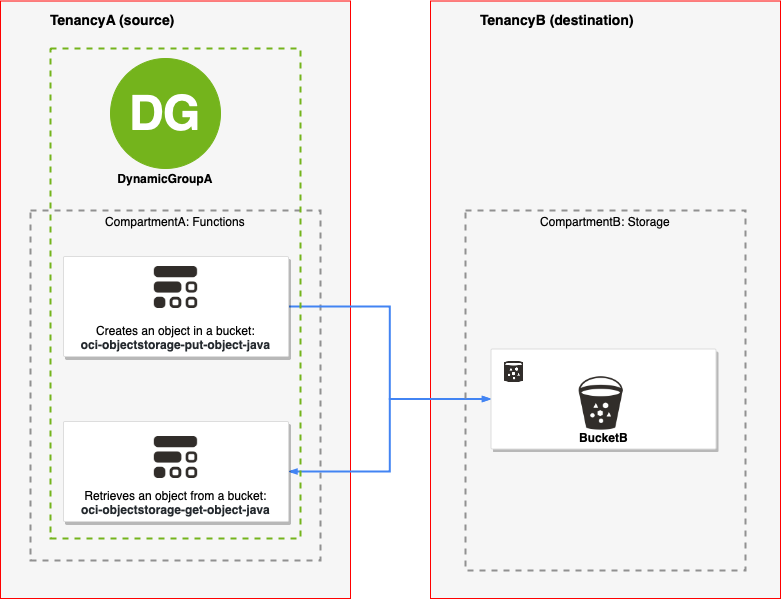

The diagram above was exported from draw.io. Its source (the exported page's mxGraphModel, read from the mxfile embedded in the PNG):
<mxGraphModel dx="1426" dy="842" grid="1" gridSize="10" guides="1" tooltips="1" connect="1" arrows="1" fold="1" page="1" pageScale="1" pageWidth="1169" pageHeight="827" background="#ffffff" math="0" shadow="0">
  <root>
    <mxCell id="0" />
    <mxCell id="1" parent="0" />
    <mxCell id="14" value="&lt;b&gt;&lt;font color=&quot;#000000&quot;&gt;TenancyB (destination)&lt;/font&gt;&lt;/b&gt;" style="fillColor=#F6F6F6;strokeColor=#FF0000;shadow=0;gradientColor=none;fontSize=14;align=left;spacing=10;fontColor=#717171;9E9E9E;verticalAlign=top;spacingTop=-4;fontStyle=0;spacingLeft=40;html=1;" parent="1" vertex="1">
      <mxGeometry x="560" y="82.5" width="350" height="597.5" as="geometry" />
    </mxCell>
    <mxCell id="n0Zz8coBNhVi23lxke3E-424" value="&lt;b&gt;&lt;font color=&quot;#000000&quot;&gt;TenancyA (source)&lt;/font&gt;&lt;/b&gt;" style="fillColor=#F6F6F6;strokeColor=#FF0000;shadow=0;gradientColor=none;fontSize=14;align=left;spacing=10;fontColor=#717171;9E9E9E;verticalAlign=top;spacingTop=-4;fontStyle=0;spacingLeft=40;html=1;" parent="1" vertex="1">
      <mxGeometry x="130" y="82.5" width="350" height="597.5" as="geometry" />
    </mxCell>
    <mxCell id="n0Zz8coBNhVi23lxke3E-425" value="CompartmentA: Functions" style="fontStyle=0;verticalAlign=top;align=center;spacingTop=-2;fillColor=none;rounded=0;whiteSpace=wrap;html=1;strokeColor=#919191;strokeWidth=2;dashed=1;container=1;collapsible=0;expand=0;recursiveResize=0;" parent="1" vertex="1">
      <mxGeometry x="160" y="292" width="290" height="350" as="geometry" />
    </mxCell>
    <mxCell id="408" style="edgeStyle=orthogonalEdgeStyle;rounded=0;elbow=vertical;html=1;startArrow=none;startFill=0;endArrow=blockThin;endFill=1;jettySize=auto;orthogonalLoop=1;strokeWidth=2;fontSize=10;fontColor=#999999;dashed=0;strokeColor=#4284F3;labelBackgroundColor=none;endSize=4;startSize=4;jumpStyle=none;" parent="1" source="392" target="n0Zz8coBNhVi23lxke3E-426" edge="1">
      <mxGeometry relative="1" as="geometry">
        <mxPoint x="550" y="498" as="targetPoint" />
      </mxGeometry>
    </mxCell>
    <mxCell id="392" value="&lt;font color=&quot;#000000&quot;&gt;Creates an object in a bucket:&lt;br&gt;&lt;/font&gt;&lt;span class=&quot;final-path&quot; style=&quot;box-sizing: border-box ; font-weight: 600 ; color: rgb(36 , 41 , 46) ; font-family: , &amp;#34;blinkmacsystemfont&amp;#34; , &amp;#34;segoe ui&amp;#34; , &amp;#34;helvetica&amp;#34; , &amp;#34;arial&amp;#34; , sans-serif , &amp;#34;apple color emoji&amp;#34; , &amp;#34;segoe ui emoji&amp;#34;&quot;&gt;&lt;font style=&quot;font-size: 12px&quot;&gt;oci-objectstorage-put-object-java&lt;/font&gt;&lt;/span&gt;&lt;font color=&quot;#000000&quot;&gt;&lt;br&gt;&lt;/font&gt;" style="strokeColor=#dddddd;fillColor=#ffffff;shadow=1;strokeWidth=1;rounded=1;absoluteArcSize=1;arcSize=2;labelPosition=center;verticalLabelPosition=middle;align=center;verticalAlign=bottom;spacingLeft=0;fontColor=#999999;fontSize=12;whiteSpace=wrap;spacingBottom=2;html=1;" parent="1" vertex="1">
      <mxGeometry x="193" y="338" width="225" height="100" as="geometry" />
    </mxCell>
    <mxCell id="n0Zz8coBNhVi23lxke3E-432" value="" style="shape=image;verticalLabelPosition=bottom;labelBackgroundColor=#ffffff;verticalAlign=top;aspect=fixed;imageAspect=0;image=data:image/png,(base64 omitted: 3324 chars);" parent="392" vertex="1">
      <mxGeometry x="90.82999999999998" y="10" width="43.35" height="42" as="geometry" />
    </mxCell>
    <mxCell id="409" style="edgeStyle=orthogonalEdgeStyle;rounded=0;elbow=vertical;html=1;startArrow=blockThin;startFill=1;endArrow=blockThin;endFill=1;jettySize=auto;orthogonalLoop=1;strokeWidth=2;fontSize=10;fontColor=#999999;dashed=0;strokeColor=#4284F3;labelBackgroundColor=none;endSize=4;startSize=4;" parent="1" source="394" target="n0Zz8coBNhVi23lxke3E-426" edge="1">
      <mxGeometry relative="1" as="geometry">
        <mxPoint x="530" y="528" as="targetPoint" />
      </mxGeometry>
    </mxCell>
    <mxCell id="394" value="&lt;font color=&quot;#000000&quot;&gt;Retrieves an object from a bucket:&lt;br&gt;&lt;/font&gt;&lt;span class=&quot;final-path&quot; style=&quot;box-sizing: border-box ; font-weight: 600 ; color: rgb(36 , 41 , 46) ; font-family: , &amp;#34;blinkmacsystemfont&amp;#34; , &amp;#34;segoe ui&amp;#34; , &amp;#34;helvetica&amp;#34; , &amp;#34;arial&amp;#34; , sans-serif , &amp;#34;apple color emoji&amp;#34; , &amp;#34;segoe ui emoji&amp;#34;&quot;&gt;&lt;font style=&quot;font-size: 12px&quot;&gt;oci-objectstorage-get-object-java&lt;/font&gt;&lt;/span&gt;&lt;font color=&quot;#000000&quot;&gt;&lt;br&gt;&lt;/font&gt;" style="strokeColor=#dddddd;fillColor=#ffffff;shadow=1;strokeWidth=1;rounded=1;absoluteArcSize=1;arcSize=2;labelPosition=center;verticalLabelPosition=middle;align=center;verticalAlign=bottom;spacingLeft=0;fontColor=#999999;fontSize=12;whiteSpace=wrap;spacingBottom=2;html=1;" parent="1" vertex="1">
      <mxGeometry x="193" y="503" width="225" height="100" as="geometry" />
    </mxCell>
    <mxCell id="n0Zz8coBNhVi23lxke3E-431" value="" style="shape=image;verticalLabelPosition=bottom;labelBackgroundColor=#ffffff;verticalAlign=top;aspect=fixed;imageAspect=0;image=data:image/png,(base64 omitted: 3324 chars);" parent="394" vertex="1">
      <mxGeometry x="90.82999999999998" y="15" width="43.35" height="42" as="geometry" />
    </mxCell>
    <mxCell id="n0Zz8coBNhVi23lxke3E-426" value="&lt;font color=&quot;#000000&quot;&gt;&lt;b&gt;BucketB&lt;/b&gt;&lt;/font&gt;" style="strokeColor=#dddddd;fillColor=#ffffff;shadow=1;strokeWidth=1;rounded=1;absoluteArcSize=1;arcSize=2;labelPosition=center;verticalLabelPosition=middle;align=center;verticalAlign=bottom;spacingLeft=0;fontColor=#999999;fontSize=12;whiteSpace=wrap;spacingBottom=2;html=1;" parent="1" vertex="1">
      <mxGeometry x="620.5" y="430.5" width="225" height="100" as="geometry" />
    </mxCell>
    <mxCell id="n0Zz8coBNhVi23lxke3E-420" value="CompartmentB: Storage" style="fontStyle=0;verticalAlign=top;align=center;spacingTop=-2;fillColor=none;rounded=0;whiteSpace=wrap;html=1;strokeColor=#919191;strokeWidth=2;dashed=1;container=1;collapsible=0;expand=0;recursiveResize=0;" parent="1" vertex="1">
      <mxGeometry x="595" y="292" width="280" height="360" as="geometry" />
    </mxCell>
    <mxCell id="n0Zz8coBNhVi23lxke3E-430" value="" style="shape=image;verticalLabelPosition=bottom;labelBackgroundColor=#ffffff;verticalAlign=top;aspect=fixed;imageAspect=0;image=data:image/png,(base64 omitted: 4128 chars);" parent="n0Zz8coBNhVi23lxke3E-420" vertex="1">
      <mxGeometry x="34" y="146.5" width="28.65" height="31.14" as="geometry" />
    </mxCell>
    <mxCell id="IEqZFTq7ivsiwFTAf6Gp-409" value="" style="shape=image;verticalLabelPosition=bottom;labelBackgroundColor=#ffffff;verticalAlign=top;aspect=fixed;imageAspect=0;image=data:image/png,(base64 omitted: 6012 chars);" parent="n0Zz8coBNhVi23lxke3E-420" vertex="1">
      <mxGeometry x="107.1" y="158.5" width="59.8" height="65" as="geometry" />
    </mxCell>
    <mxCell id="_0HVAp3FHyFROFNTWMd_-412" value="&lt;font color=&quot;#ffffff&quot; size=&quot;1&quot;&gt;&lt;b style=&quot;font-size: 48px&quot;&gt;DG&lt;/b&gt;&lt;/font&gt;" style="ellipse;whiteSpace=wrap;html=1;aspect=fixed;labelBackgroundColor=none;fillColor=#74b41c;strokeColor=#74B41C;" vertex="1" parent="1">
      <mxGeometry x="240" y="140" width="110" height="110" as="geometry" />
    </mxCell>
    <mxCell id="_0HVAp3FHyFROFNTWMd_-414" value="&lt;b&gt;DynamicGroupA&lt;/b&gt;" style="text;html=1;strokeColor=none;fillColor=none;align=center;verticalAlign=middle;whiteSpace=wrap;rounded=0;labelBackgroundColor=none;" vertex="1" parent="1">
      <mxGeometry x="275" y="250" width="40" height="20" as="geometry" />
    </mxCell>
    <mxCell id="_0HVAp3FHyFROFNTWMd_-415" value="" style="fontStyle=0;verticalAlign=top;align=center;spacingTop=-2;fillColor=none;rounded=0;whiteSpace=wrap;html=1;strokeColor=#74B41C;strokeWidth=2;dashed=1;container=1;collapsible=0;expand=0;recursiveResize=0;" vertex="1" parent="1">
      <mxGeometry x="180" y="130" width="250" height="490" as="geometry" />
    </mxCell>
  </root>
</mxGraphModel>